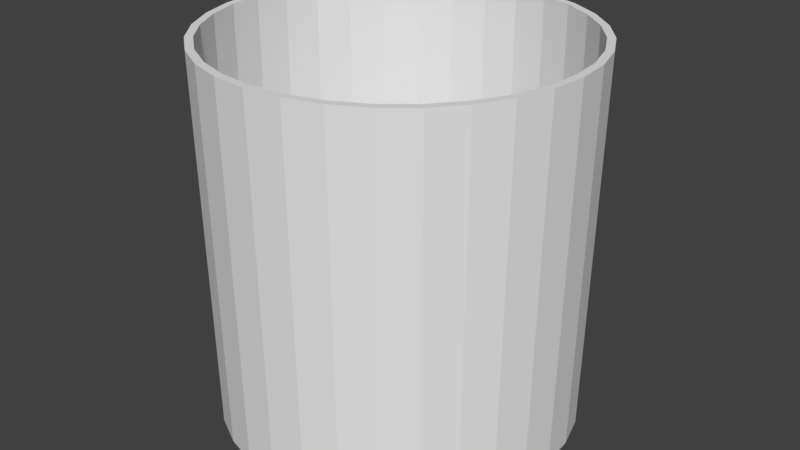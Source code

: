 # Source: vampCylinderHood.blend  (saved by Blender 2.78.0; exported with 4.5.12 LTS)
import bpy
from mathutils import Matrix  # noqa: F401  (used for matrix-valued properties, if any)

bpy.ops.wm.read_factory_settings(use_empty=True)
scene = bpy.context.scene
scene.name = 'Scene'

# ---- collections
col_collection_1 = bpy.data.collections.new('Collection 1'); scene.collection.children.link(col_collection_1)

# ---- world
world_world = bpy.data.worlds.new('World'); scene.world = world_world
world_world.color = (0.05088, 0.05088, 0.05088)
world_world.use_sun_shadow = False
world_world.sun_shadow_jitter_overblur = 0.0
world_world.cycles.sampling_method = 'MANUAL'

# ---- meshes
me_cylinder = bpy.data.meshes.new('Cylinder')
me_cylinder.from_pydata([(5.633e-08, 1.0, -1.016), (5.633e-08, 1.0, 1.049), (0.1951, 0.9808, -1.016), (0.1951, 0.9808, 1.049), (0.3827, 0.9239, -1.016), (0.3827, 0.9239, 1.049), (0.5556, 0.8315, -1.016), (0.5556, 0.8315, 1.049), (0.7071, 0.7071, -1.016), (0.7071, 0.7071, 1.049), (0.8315, 0.5556, -1.016), (0.8315, 0.5556, 1.049), (0.9239, 0.3827, -1.016), (0.9239, 0.3827, 1.049), (0.9808, 0.1951, -1.016), (0.9808, 0.1951, 1.049), (1.0, 1.095e-07, -1.016), (1.0, 1.095e-07, 1.049), (0.9808, -0.1951, -1.016), (0.9808, -0.1951, 1.049), (0.9239, -0.3827, -1.016), (0.9239, -0.3827, 1.049), (0.8315, -0.5556, -1.016), (0.8315, -0.5556, 1.049), (0.7071, -0.7071, -1.016), (0.7071, -0.7071, 1.049), (0.5556, -0.8315, -1.016), (0.5556, -0.8315, 1.049), (0.3827, -0.9239, -1.016), (0.3827, -0.9239, 1.049), (0.1951, -0.9808, -1.016), (0.1951, -0.9808, 1.049), (-2.695e-07, -1.0, -1.016), (-2.695e-07, -1.0, 1.049), (-0.1951, -0.9808, -1.016), (-0.1951, -0.9808, 1.049), (-0.3827, -0.9239, -1.016), (-0.3827, -0.9239, 1.049), (-0.5556, -0.8315, -1.016), (-0.5556, -0.8315, 1.049), (-0.7071, -0.7071, -1.016), (-0.7071, -0.7071, 1.049), (-0.8315, -0.5556, -1.016), (-0.8315, -0.5556, 1.049), (-0.9239, -0.3827, -1.016), (-0.9239, -0.3827, 1.049), (-0.9808, -0.1951, -1.016), (-0.9808, -0.1951, 1.049), (-1.0, 9.996e-07, -1.016), (-1.0, 9.996e-07, 1.049), (-0.9808, 0.1951, -1.016), (-0.9808, 0.1951, 1.049), (-0.9239, 0.3827, -1.016), (-0.9239, 0.3827, 1.049), (-0.8315, 0.5556, -1.016), (-0.8315, 0.5556, 1.049), (-0.7071, 0.7071, -1.016), (-0.7071, 0.7071, 1.049), (-0.5556, 0.8315, -1.016), (-0.5556, 0.8315, 1.049), (-0.3827, 0.9239, -1.016), (-0.3827, 0.9239, 1.049), (-0.1951, 0.9808, -1.016), (-0.1951, 0.9808, 1.049), (-8.001e-07, -1.044, 1.049), (-5.421e-07, -1.013, -1.082), (-0.2037, -1.024, 1.049), (-0.1977, -0.9937, -1.082), (-0.3996, -0.9648, 1.049), (-0.3877, -0.936, -1.082), (-0.5802, -0.8683, 1.049), (-0.5629, -0.8424, -1.082), (-0.7384, -0.7384, 1.049), (-0.7164, -0.7164, -1.082), (-0.8683, -0.5802, 1.049), (-0.8424, -0.5629, -1.082), (-0.9648, -0.3996, 1.049), (-0.936, -0.3877, -1.082), (-1.024, -0.2037, 1.049), (-0.9937, -0.1977, -1.082), (-1.044, -2.372e-07, 1.049), (-1.013, -2.398e-07, -1.082), (-1.024, 0.2037, 1.049), (-0.9937, 0.1977, -1.082), (-0.9648, 0.3996, 1.049), (-0.936, 0.3877, -1.082), (-0.8683, 0.5802, 1.049), (-0.8424, 0.5629, -1.082), (-0.7384, 0.7384, 1.049), (-0.7164, 0.7164, -1.082), (-0.5802, 0.8683, 1.049), (-0.5629, 0.8424, -1.082), (-0.3996, 0.9648, 1.049), (-0.3877, 0.936, -1.082), (-0.2037, 1.024, 1.049), (-0.1977, 0.9937, -1.082), (2.322e-07, 1.044, 1.049), (4.612e-07, 1.013, -1.082), (0.2037, 1.024, 1.049), (0.1977, 0.9937, -1.082), (0.3996, 0.9648, 1.049), (0.3877, 0.936, -1.082), (0.5802, 0.8683, 1.049), (0.5629, 0.8424, -1.082), (0.7384, 0.7384, 1.049), (0.7164, 0.7164, -1.082), (0.8683, 0.5802, 1.049), (0.8424, 0.5629, -1.082), (0.9648, 0.3996, 1.049), (0.936, 0.3877, -1.082), (1.024, 0.2037, 1.049), (0.9937, 0.1977, -1.082), (1.044, -9.219e-07, 1.049), (1.013, -9.041e-07, -1.082), (1.024, -0.2037, 1.049), (0.9937, -0.1977, -1.082), (0.9648, -0.3996, 1.049), (0.936, -0.3877, -1.082), (0.8683, -0.5802, 1.049), (0.8424, -0.5629, -1.082), (0.7384, -0.7384, 1.049), (0.7164, -0.7164, -1.082), (0.5802, -0.8683, 1.049), (0.5629, -0.8424, -1.082), (0.3996, -0.9648, 1.049), (0.3877, -0.936, -1.082), (0.2037, -1.024, 1.049), (0.1977, -0.9937, -1.082)], [], [(0, 2, 3, 1), (2, 4, 5, 3), (4, 6, 7, 5), (6, 8, 9, 7), (8, 10, 11, 9), (10, 12, 13, 11), (12, 14, 15, 13), (14, 16, 17, 15), (16, 18, 19, 17), (18, 20, 21, 19), (20, 22, 23, 21), (22, 24, 25, 23), (24, 26, 27, 25), (26, 28, 29, 27), (28, 30, 31, 29), (30, 32, 33, 31), (32, 34, 35, 33), (34, 36, 37, 35), (36, 38, 39, 37), (38, 40, 41, 39), (40, 42, 43, 41), (42, 44, 45, 43), (44, 46, 47, 45), (46, 48, 49, 47), (48, 50, 51, 49), (50, 52, 53, 51), (52, 54, 55, 53), (54, 56, 57, 55), (56, 58, 59, 57), (58, 60, 61, 59), (60, 62, 63, 61), (62, 0, 1, 63), (0, 62, 60, 58, 56, 54, 52, 50, 48, 46, 44, 42, 40, 38, 36, 34, 32, 30, 28, 26, 24, 22, 20, 18, 16, 14, 12, 10, 8, 6, 4, 2), (64, 66, 67, 65), (66, 68, 69, 67), (68, 70, 71, 69), (70, 72, 73, 71), (72, 74, 75, 73), (74, 76, 77, 75), (76, 78, 79, 77), (78, 80, 81, 79), (80, 82, 83, 81), (82, 84, 85, 83), (84, 86, 87, 85), (86, 88, 89, 87), (88, 90, 91, 89), (90, 92, 93, 91), (92, 94, 95, 93), (94, 96, 97, 95), (96, 98, 99, 97), (98, 100, 101, 99), (100, 102, 103, 101), (102, 104, 105, 103), (104, 106, 107, 105), (106, 108, 109, 107), (108, 110, 111, 109), (110, 112, 113, 111), (112, 114, 115, 113), (114, 116, 117, 115), (116, 118, 119, 117), (118, 120, 121, 119), (120, 122, 123, 121), (122, 124, 125, 123), (67, 69, 71, 73, 75, 77, 79, 81, 83, 85, 87, 89, 91, 93, 95, 97, 99, 101, 103, 105, 107, 109, 111, 113, 115, 117, 119, 121, 123, 125, 127, 65), (124, 126, 127, 125), (126, 64, 65, 127), (59, 90, 88, 57), (57, 88, 86, 55), (55, 86, 84, 53), (53, 84, 82, 51), (51, 82, 80, 49), (49, 80, 78, 47), (47, 78, 76, 45), (45, 76, 74, 43), (43, 74, 72, 41), (41, 72, 70, 39), (39, 70, 68, 37), (37, 68, 66, 35), (35, 66, 64, 33), (33, 64, 126, 31), (31, 126, 124, 29), (29, 124, 122, 27), (27, 122, 120, 25), (25, 120, 118, 23), (23, 118, 116, 21), (21, 116, 114, 19), (19, 114, 112, 17), (17, 112, 110, 15), (15, 110, 108, 13), (13, 108, 106, 11), (11, 106, 104, 9), (9, 104, 102, 7), (7, 102, 100, 5), (5, 100, 98, 3), (3, 98, 96, 1), (1, 96, 94, 63), (63, 94, 92, 61), (61, 92, 90, 59)])
me_cylinder.use_remesh_preserve_volume = False
me_cylinder.use_remesh_preserve_attributes = False
me_cylinder.use_mirror_vertex_groups = False
me_cylinder.update()

# ---- objects
ob_cylinder = bpy.data.objects.new('Cylinder', me_cylinder)

# ---- transforms, parenting, visibility, modifiers, constraints
ob_cylinder.location = (-1.721e-08, -1.913e-08, -0.1885)
ob_cylinder.lineart.crease_threshold = 0.0

# ---- collection membership
col_collection_1.objects.link(ob_cylinder)

# ---- scene / render settings (as saved in the file)
scene.frame_start = 1; scene.frame_end = 250; scene.frame_set(1)
scene.render.engine = 'BLENDER_EEVEE_NEXT'
scene.render.resolution_percentage = 50
scene.render.dither_intensity = 0.0
scene.cycles.use_denoising = False
scene.cycles.samples = 128
scene.cycles.sampling_pattern = 'TABULATED_SOBOL'
scene.cycles.light_sampling_threshold = 0.0
scene.cycles.use_adaptive_sampling = False
scene.cycles.use_light_tree = False
scene.cycles.blur_glossy = 0.0
scene.cycles.sample_clamp_indirect = 0.0
scene.view_settings.view_transform = 'Standard'
bpy.context.view_layer.update()

# ---- added for rendering (the .blend has no active camera and no usable light): camera, sun
cam_auto = bpy.data.cameras.new('AutoCamera')
cam_auto.lens = 50.0
cam_auto.sensor_width = 36.0
cam_auto.clip_end = 1000.0
ob_auto_camera = bpy.data.objects.new('AutoCamera', cam_auto)
scene.collection.objects.link(ob_auto_camera)
ob_auto_camera.location = (3.37014, -4.04416, 2.49112)
ob_auto_camera.rotation_euler = (1.09748, -7.21219e-08, 0.694738)
scene.camera = ob_auto_camera
light_auto_sun = bpy.data.lights.new('AutoSun', 'SUN')
light_auto_sun.energy = 3.0
light_auto_sun.angle = 0.0523599
ob_auto_sun = bpy.data.objects.new('AutoSun', light_auto_sun)
scene.collection.objects.link(ob_auto_sun)
ob_auto_sun.rotation_euler = (0.872665, 0.174533, 0.523599)
bpy.context.view_layer.update()
